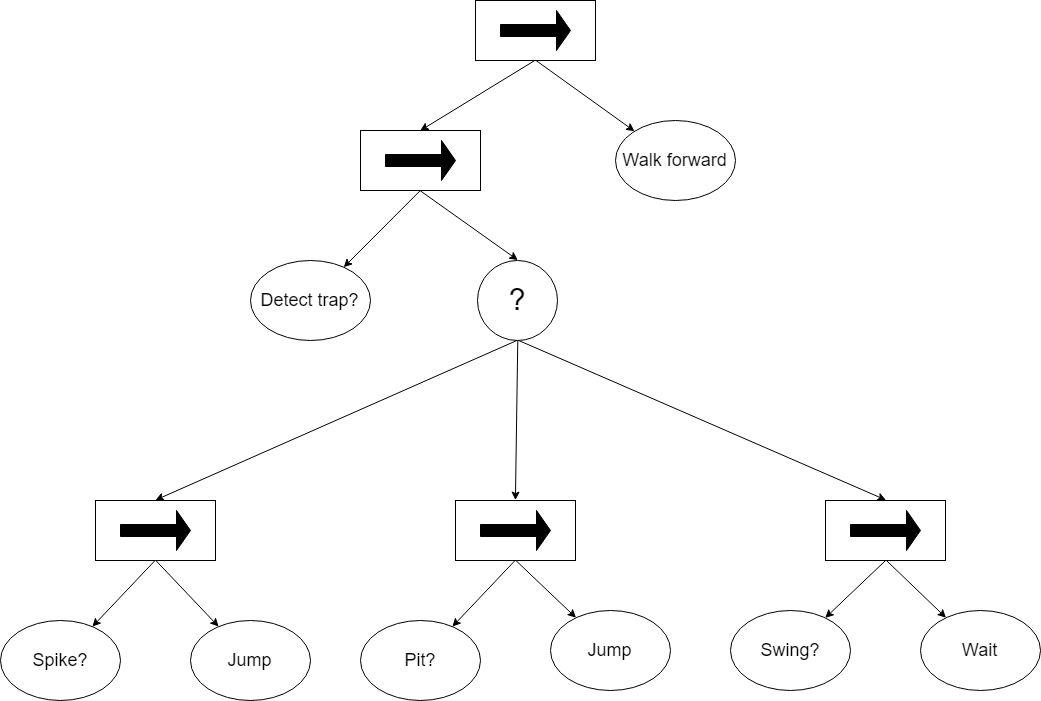

The diagram above was exported from draw.io. Its source (the exported page's mxGraphModel, read from the mxfile embedded in the PNG):
<mxGraphModel dx="2238" dy="1931" grid="1" gridSize="10" guides="1" tooltips="1" connect="1" arrows="1" fold="1" page="1" pageScale="1" pageWidth="850" pageHeight="1100" math="0" shadow="0">
  <root>
    <mxCell id="0" />
    <mxCell id="1" parent="0" />
    <mxCell id="HHtZRaE7r9Si1G2Wj8jE-5" style="rounded=0;orthogonalLoop=1;jettySize=auto;html=1;exitX=0.5;exitY=1;exitDx=0;exitDy=0;entryX=0.5;entryY=0;entryDx=0;entryDy=0;" parent="1" source="HHtZRaE7r9Si1G2Wj8jE-1" target="HHtZRaE7r9Si1G2Wj8jE-4" edge="1">
      <mxGeometry relative="1" as="geometry" />
    </mxCell>
    <mxCell id="HHtZRaE7r9Si1G2Wj8jE-29" style="edgeStyle=none;rounded=0;orthogonalLoop=1;jettySize=auto;html=1;exitX=0.5;exitY=1;exitDx=0;exitDy=0;" parent="1" source="HHtZRaE7r9Si1G2Wj8jE-1" target="HHtZRaE7r9Si1G2Wj8jE-22" edge="1">
      <mxGeometry relative="1" as="geometry" />
    </mxCell>
    <mxCell id="HHtZRaE7r9Si1G2Wj8jE-1" value="" style="rounded=0;whiteSpace=wrap;html=1;" parent="1" vertex="1">
      <mxGeometry x="340" y="90" width="120" height="60" as="geometry" />
    </mxCell>
    <mxCell id="HHtZRaE7r9Si1G2Wj8jE-3" value="" style="shape=singleArrow;whiteSpace=wrap;html=1;fillColor=#00000;" parent="1" vertex="1">
      <mxGeometry x="365" y="100" width="70" height="40" as="geometry" />
    </mxCell>
    <mxCell id="HHtZRaE7r9Si1G2Wj8jE-16" style="edgeStyle=none;rounded=0;orthogonalLoop=1;jettySize=auto;html=1;exitX=0.5;exitY=1;exitDx=0;exitDy=0;entryX=0.5;entryY=0;entryDx=0;entryDy=0;" parent="1" source="HHtZRaE7r9Si1G2Wj8jE-4" target="HHtZRaE7r9Si1G2Wj8jE-9" edge="1">
      <mxGeometry relative="1" as="geometry" />
    </mxCell>
    <mxCell id="HHtZRaE7r9Si1G2Wj8jE-17" style="edgeStyle=none;rounded=0;orthogonalLoop=1;jettySize=auto;html=1;exitX=0.5;exitY=1;exitDx=0;exitDy=0;entryX=0.5;entryY=0;entryDx=0;entryDy=0;" parent="1" source="HHtZRaE7r9Si1G2Wj8jE-4" target="HHtZRaE7r9Si1G2Wj8jE-11" edge="1">
      <mxGeometry relative="1" as="geometry" />
    </mxCell>
    <mxCell id="HHtZRaE7r9Si1G2Wj8jE-18" style="edgeStyle=none;rounded=0;orthogonalLoop=1;jettySize=auto;html=1;exitX=0.5;exitY=1;exitDx=0;exitDy=0;entryX=0.5;entryY=0;entryDx=0;entryDy=0;" parent="1" source="HHtZRaE7r9Si1G2Wj8jE-4" target="HHtZRaE7r9Si1G2Wj8jE-13" edge="1">
      <mxGeometry relative="1" as="geometry" />
    </mxCell>
    <mxCell id="HHtZRaE7r9Si1G2Wj8jE-4" value="&lt;font style=&quot;font-size: 30px&quot;&gt;?&lt;/font&gt;" style="ellipse;whiteSpace=wrap;html=1;aspect=fixed;fillColor=#FFFFFF;" parent="1" vertex="1">
      <mxGeometry x="457.5" y="220" width="80" height="80" as="geometry" />
    </mxCell>
    <mxCell id="HHtZRaE7r9Si1G2Wj8jE-15" style="edgeStyle=none;rounded=0;orthogonalLoop=1;jettySize=auto;html=1;exitX=0.5;exitY=1;exitDx=0;exitDy=0;entryX=0.5;entryY=0;entryDx=0;entryDy=0;" parent="1" source="HHtZRaE7r9Si1G2Wj8jE-7" target="HHtZRaE7r9Si1G2Wj8jE-1" edge="1">
      <mxGeometry relative="1" as="geometry" />
    </mxCell>
    <mxCell id="HHtZRaE7r9Si1G2Wj8jE-36" style="edgeStyle=none;rounded=0;orthogonalLoop=1;jettySize=auto;html=1;exitX=0.5;exitY=1;exitDx=0;exitDy=0;" parent="1" source="HHtZRaE7r9Si1G2Wj8jE-7" target="HHtZRaE7r9Si1G2Wj8jE-21" edge="1">
      <mxGeometry relative="1" as="geometry" />
    </mxCell>
    <mxCell id="HHtZRaE7r9Si1G2Wj8jE-7" value="" style="rounded=0;whiteSpace=wrap;html=1;" parent="1" vertex="1">
      <mxGeometry x="455" y="-40" width="120" height="60" as="geometry" />
    </mxCell>
    <mxCell id="HHtZRaE7r9Si1G2Wj8jE-8" value="" style="shape=singleArrow;whiteSpace=wrap;html=1;fillColor=#00000;" parent="1" vertex="1">
      <mxGeometry x="480" y="-30" width="70" height="40" as="geometry" />
    </mxCell>
    <mxCell id="HHtZRaE7r9Si1G2Wj8jE-30" style="edgeStyle=none;rounded=0;orthogonalLoop=1;jettySize=auto;html=1;exitX=0.5;exitY=1;exitDx=0;exitDy=0;" parent="1" source="HHtZRaE7r9Si1G2Wj8jE-9" target="HHtZRaE7r9Si1G2Wj8jE-24" edge="1">
      <mxGeometry relative="1" as="geometry" />
    </mxCell>
    <mxCell id="HHtZRaE7r9Si1G2Wj8jE-31" style="edgeStyle=none;rounded=0;orthogonalLoop=1;jettySize=auto;html=1;exitX=0.5;exitY=1;exitDx=0;exitDy=0;" parent="1" source="HHtZRaE7r9Si1G2Wj8jE-9" target="HHtZRaE7r9Si1G2Wj8jE-25" edge="1">
      <mxGeometry relative="1" as="geometry" />
    </mxCell>
    <mxCell id="HHtZRaE7r9Si1G2Wj8jE-9" value="" style="rounded=0;whiteSpace=wrap;html=1;" parent="1" vertex="1">
      <mxGeometry x="435" y="460" width="120" height="60" as="geometry" />
    </mxCell>
    <mxCell id="HHtZRaE7r9Si1G2Wj8jE-10" value="" style="shape=singleArrow;whiteSpace=wrap;html=1;fillColor=#00000;" parent="1" vertex="1">
      <mxGeometry x="460" y="470" width="70" height="40" as="geometry" />
    </mxCell>
    <mxCell id="HHtZRaE7r9Si1G2Wj8jE-32" style="edgeStyle=none;rounded=0;orthogonalLoop=1;jettySize=auto;html=1;exitX=0.5;exitY=1;exitDx=0;exitDy=0;" parent="1" source="HHtZRaE7r9Si1G2Wj8jE-11" target="HHtZRaE7r9Si1G2Wj8jE-28" edge="1">
      <mxGeometry relative="1" as="geometry" />
    </mxCell>
    <mxCell id="HHtZRaE7r9Si1G2Wj8jE-33" style="edgeStyle=none;rounded=0;orthogonalLoop=1;jettySize=auto;html=1;exitX=0.5;exitY=1;exitDx=0;exitDy=0;" parent="1" source="HHtZRaE7r9Si1G2Wj8jE-11" target="HHtZRaE7r9Si1G2Wj8jE-23" edge="1">
      <mxGeometry relative="1" as="geometry" />
    </mxCell>
    <mxCell id="HHtZRaE7r9Si1G2Wj8jE-11" value="" style="rounded=0;whiteSpace=wrap;html=1;" parent="1" vertex="1">
      <mxGeometry x="75" y="460" width="120" height="60" as="geometry" />
    </mxCell>
    <mxCell id="HHtZRaE7r9Si1G2Wj8jE-12" value="" style="shape=singleArrow;whiteSpace=wrap;html=1;fillColor=#00000;" parent="1" vertex="1">
      <mxGeometry x="100" y="470" width="70" height="40" as="geometry" />
    </mxCell>
    <mxCell id="HHtZRaE7r9Si1G2Wj8jE-34" style="edgeStyle=none;rounded=0;orthogonalLoop=1;jettySize=auto;html=1;exitX=0.5;exitY=1;exitDx=0;exitDy=0;" parent="1" source="HHtZRaE7r9Si1G2Wj8jE-13" target="HHtZRaE7r9Si1G2Wj8jE-27" edge="1">
      <mxGeometry relative="1" as="geometry" />
    </mxCell>
    <mxCell id="HHtZRaE7r9Si1G2Wj8jE-35" style="edgeStyle=none;rounded=0;orthogonalLoop=1;jettySize=auto;html=1;exitX=0.5;exitY=1;exitDx=0;exitDy=0;" parent="1" source="HHtZRaE7r9Si1G2Wj8jE-13" target="HHtZRaE7r9Si1G2Wj8jE-26" edge="1">
      <mxGeometry relative="1" as="geometry" />
    </mxCell>
    <mxCell id="HHtZRaE7r9Si1G2Wj8jE-13" value="" style="rounded=0;whiteSpace=wrap;html=1;" parent="1" vertex="1">
      <mxGeometry x="805" y="460" width="120" height="60" as="geometry" />
    </mxCell>
    <mxCell id="HHtZRaE7r9Si1G2Wj8jE-14" value="" style="shape=singleArrow;whiteSpace=wrap;html=1;fillColor=#00000;" parent="1" vertex="1">
      <mxGeometry x="830" y="470" width="70" height="40" as="geometry" />
    </mxCell>
    <mxCell id="HHtZRaE7r9Si1G2Wj8jE-21" value="&lt;font style=&quot;font-size: 18px&quot;&gt;Walk forward&lt;br&gt;&lt;/font&gt;" style="ellipse;whiteSpace=wrap;html=1;fillColor=#FFFFFF;" parent="1" vertex="1">
      <mxGeometry x="595" y="80" width="120" height="80" as="geometry" />
    </mxCell>
    <mxCell id="HHtZRaE7r9Si1G2Wj8jE-22" value="&lt;font style=&quot;font-size: 18px&quot;&gt;Detect trap?&lt;/font&gt;" style="ellipse;whiteSpace=wrap;html=1;fillColor=#FFFFFF;" parent="1" vertex="1">
      <mxGeometry x="230" y="220" width="120" height="80" as="geometry" />
    </mxCell>
    <mxCell id="HHtZRaE7r9Si1G2Wj8jE-23" value="&lt;font style=&quot;font-size: 18px&quot;&gt;Jump&lt;/font&gt;" style="ellipse;whiteSpace=wrap;html=1;fillColor=#FFFFFF;" parent="1" vertex="1">
      <mxGeometry x="170" y="580" width="120" height="80" as="geometry" />
    </mxCell>
    <mxCell id="HHtZRaE7r9Si1G2Wj8jE-24" value="&lt;font style=&quot;font-size: 18px&quot;&gt;Pit?&lt;/font&gt;" style="ellipse;whiteSpace=wrap;html=1;fillColor=#FFFFFF;" parent="1" vertex="1">
      <mxGeometry x="340" y="580" width="120" height="80" as="geometry" />
    </mxCell>
    <mxCell id="HHtZRaE7r9Si1G2Wj8jE-25" value="&lt;font style=&quot;font-size: 18px&quot;&gt;Jump&lt;/font&gt;" style="ellipse;whiteSpace=wrap;html=1;fillColor=#FFFFFF;" parent="1" vertex="1">
      <mxGeometry x="530" y="570" width="120" height="80" as="geometry" />
    </mxCell>
    <mxCell id="HHtZRaE7r9Si1G2Wj8jE-26" value="&lt;font style=&quot;font-size: 18px&quot;&gt;Wait&lt;/font&gt;" style="ellipse;whiteSpace=wrap;html=1;fillColor=#FFFFFF;" parent="1" vertex="1">
      <mxGeometry x="900" y="570" width="120" height="80" as="geometry" />
    </mxCell>
    <mxCell id="HHtZRaE7r9Si1G2Wj8jE-27" value="&lt;font style=&quot;font-size: 18px&quot;&gt;Swing?&lt;/font&gt;" style="ellipse;whiteSpace=wrap;html=1;fillColor=#FFFFFF;" parent="1" vertex="1">
      <mxGeometry x="710" y="570" width="120" height="80" as="geometry" />
    </mxCell>
    <mxCell id="HHtZRaE7r9Si1G2Wj8jE-28" value="&lt;font style=&quot;font-size: 18px&quot;&gt;Spike?&lt;/font&gt;" style="ellipse;whiteSpace=wrap;html=1;fillColor=#FFFFFF;" parent="1" vertex="1">
      <mxGeometry x="-20" y="580" width="120" height="80" as="geometry" />
    </mxCell>
  </root>
</mxGraphModel>